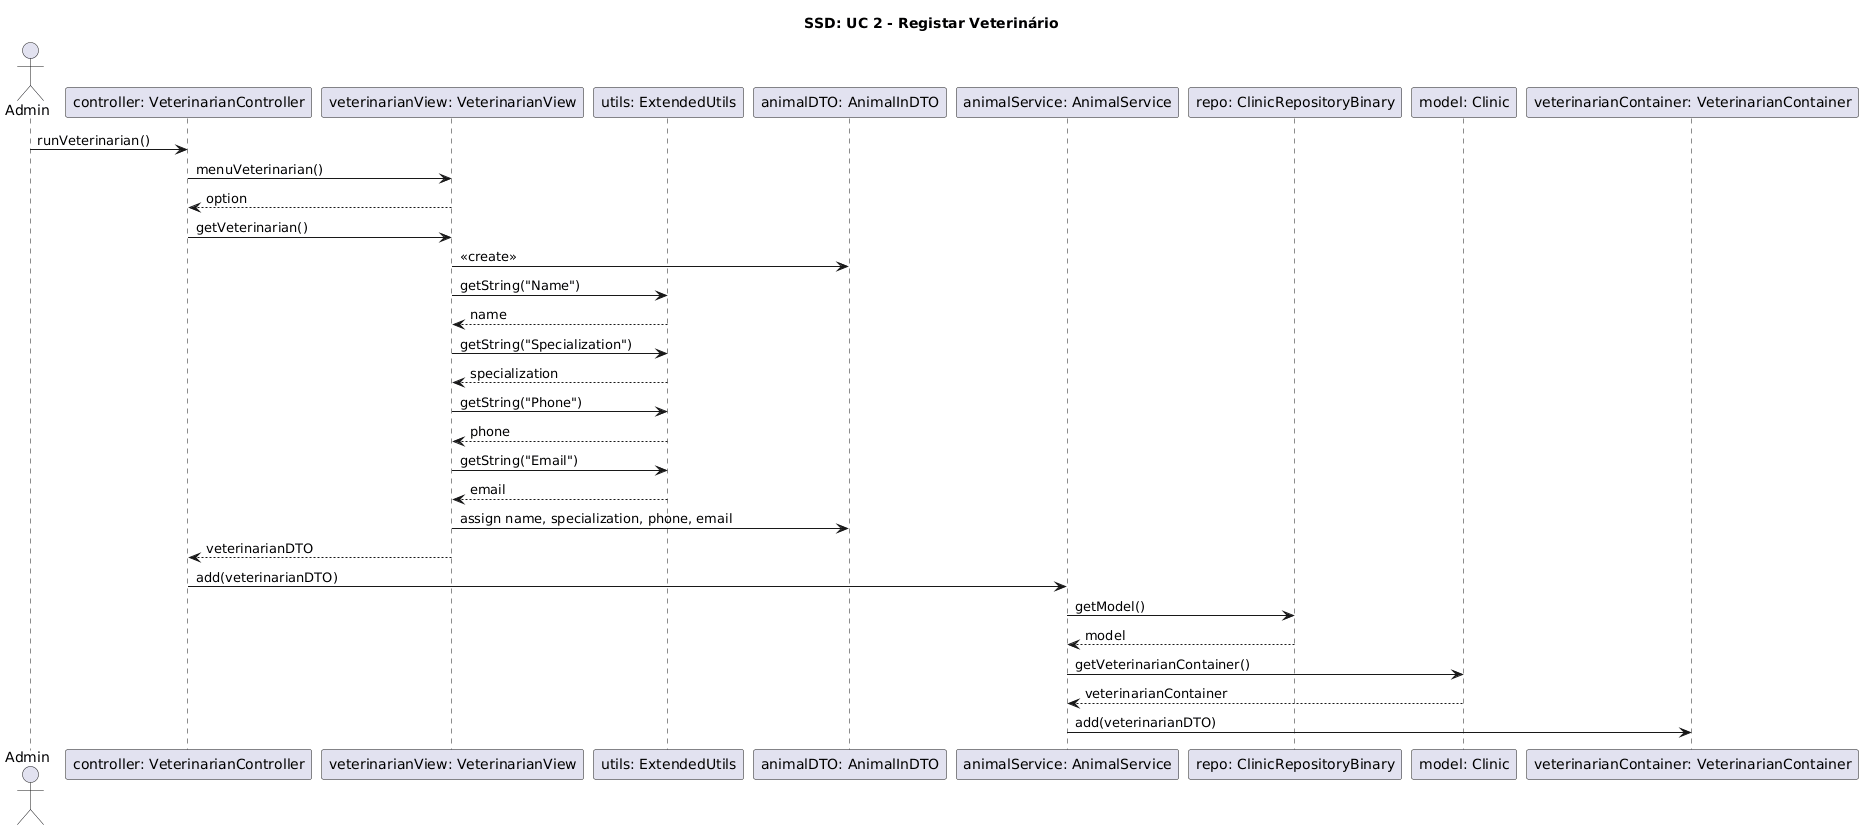

The diagram above was rendered by PlantUML. Its source (embedded in the PNG):
@startuml
title SSD: UC 2 - Registar Veterinário

actor Admin
participant "controller: VeterinarianController" as Controller
participant "veterinarianView: VeterinarianView" as View
participant "utils: ExtendedUtils" as Utils
participant "animalDTO: AnimalInDTO" as DTO
participant "animalService: AnimalService" as Service
participant "repo: ClinicRepositoryBinary" as Repo
participant "model: Clinic" as Clinic
participant "veterinarianContainer: VeterinarianContainer" as Container

Admin -> Controller : runVeterinarian()

Controller -> View : menuVeterinarian()
View --> Controller : option

Controller -> View : getVeterinarian()

View -> DTO : «create»

View -> Utils : getString("Name")
Utils --> View : name

View -> Utils : getString("Specialization")
Utils --> View : specialization

View -> Utils : getString("Phone")
Utils --> View : phone

View -> Utils : getString("Email")
Utils --> View : email

View -> DTO : assign name, specialization, phone, email

View --> Controller : veterinarianDTO

Controller -> Service : add(veterinarianDTO)

Service -> Repo : getModel()
Repo --> Service : model

Service -> Clinic : getVeterinarianContainer()
Clinic --> Service : veterinarianContainer

Service -> Container : add(veterinarianDTO)
@enduml